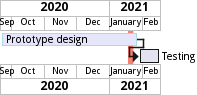

The diagram above was rendered by PlantUML. Its source (embedded in the PNG):
@startgantt
projectscale monthly
Project starts the 20th of september 2020
[Prototype design] as [TASK1] lasts 130 days
[TASK1] is colored in Lavender/LightBlue
[Testing] lasts 20 days
[TASK1]->[Testing]
2021-01-18 to 2021-01-22 are named [End's committee]
2021-01-18 to 2021-01-22 are colored in salmon
@endgantt